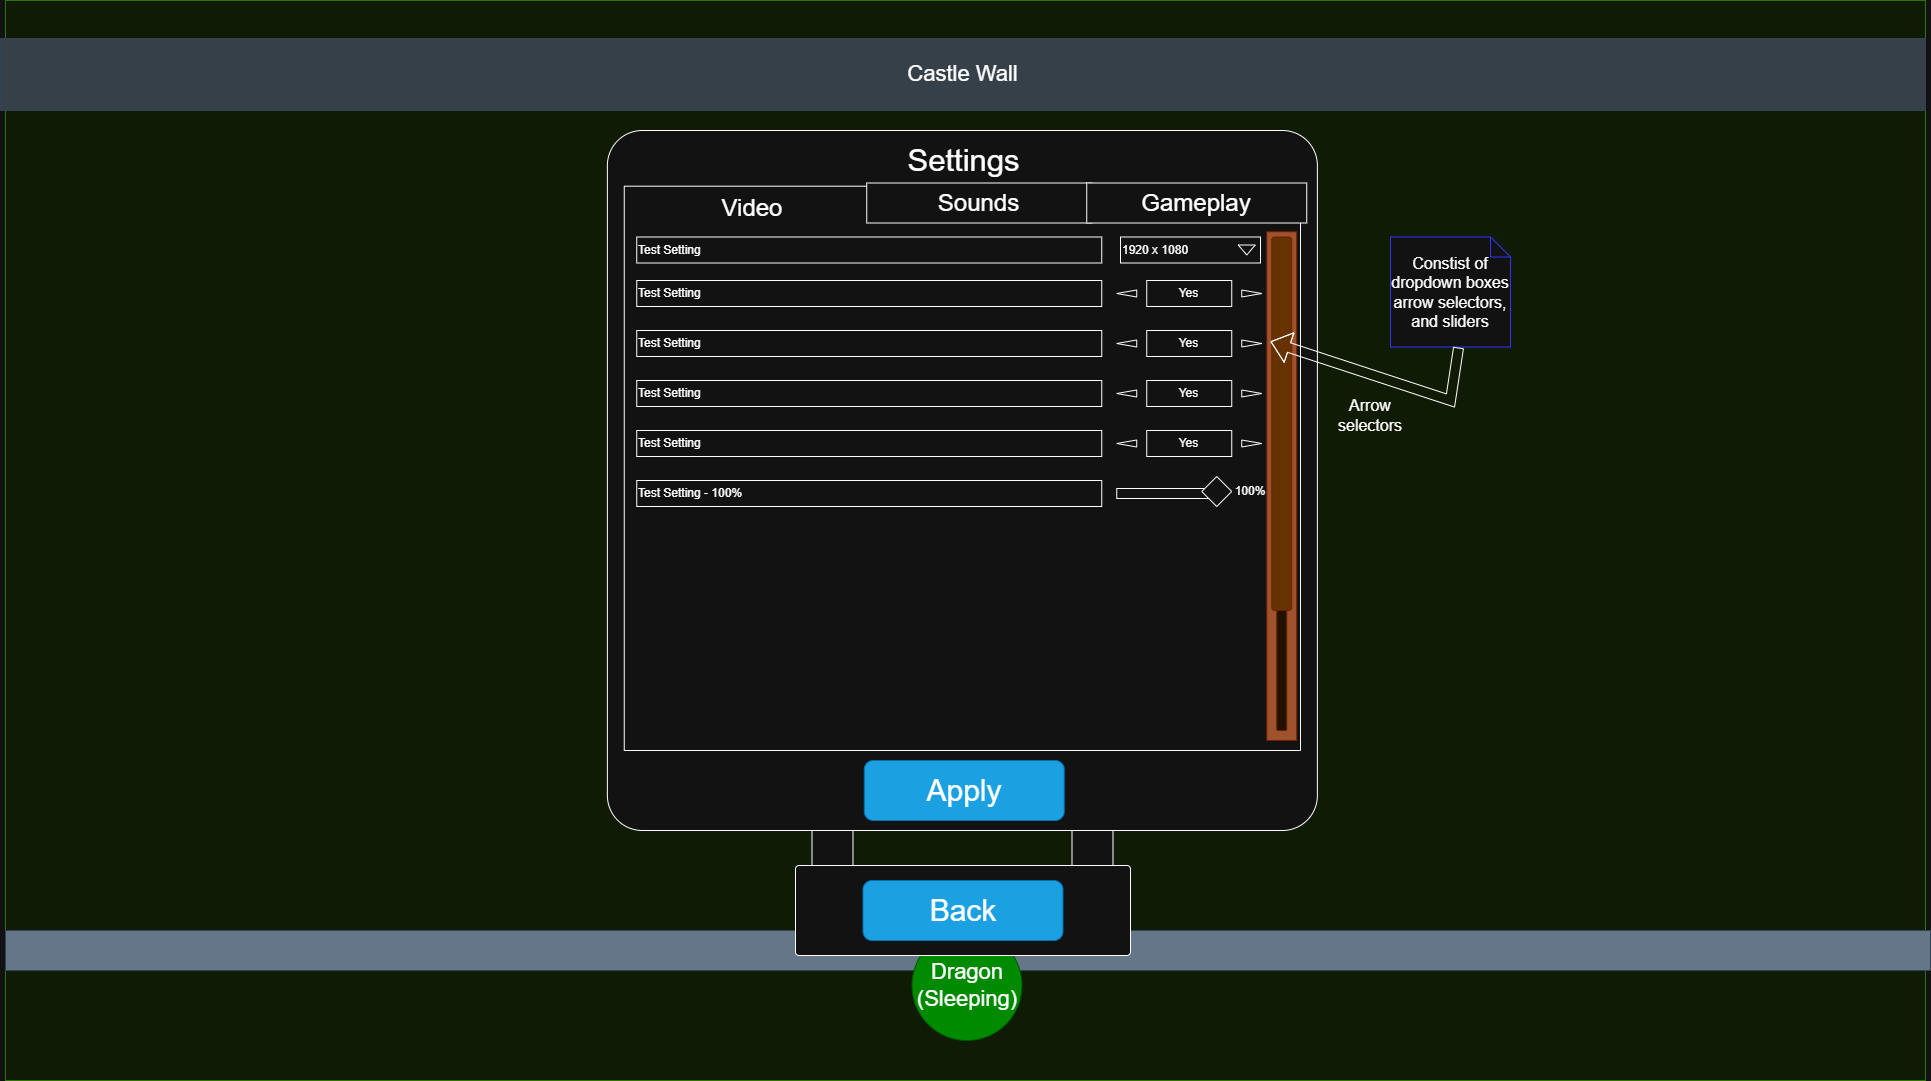

The diagram above was exported from draw.io. Its source (the exported page's mxGraphModel, read from the mxfile embedded in the PNG):
<mxGraphModel dx="1216" dy="1201" grid="1" gridSize="10" guides="1" tooltips="1" connect="1" arrows="1" fold="1" page="1" pageScale="1" pageWidth="850" pageHeight="1100" math="0" shadow="0">
  <root>
    <mxCell id="0" />
    <mxCell id="1" parent="0" />
    <mxCell id="FufBIdictycVANBERYFz-1" parent="1" style="rounded=0;whiteSpace=wrap;html=1;fillColor=#0F1B05;fontColor=#ffffff;strokeColor=#2D7600;" value="" vertex="1">
      <mxGeometry height="1080" width="1920" x="905" as="geometry" />
    </mxCell>
    <mxCell id="FufBIdictycVANBERYFz-2" parent="1" style="rounded=0;whiteSpace=wrap;html=1;fillColor=#354049;fontColor=#ffffff;strokeColor=#314354;" value="&lt;font style=&quot;font-size: 22px;&quot;&gt;Castle Wall&lt;/font&gt;" vertex="1">
      <mxGeometry height="72" width="1925" x="900" y="38" as="geometry" />
    </mxCell>
    <mxCell id="FufBIdictycVANBERYFz-3" parent="1" style="rounded=0;whiteSpace=wrap;html=1;fillColor=#647687;fontColor=#ffffff;strokeColor=#314354;" value="&lt;font style=&quot;font-size: 22px;&quot;&gt;Castle&lt;/font&gt;" vertex="1">
      <mxGeometry height="40" width="1925" x="905" y="930" as="geometry" />
    </mxCell>
    <mxCell id="GVnKpVqn2J2a5LnAGtN4-1" parent="1" style="rounded=1;whiteSpace=wrap;html=1;arcSize=5;" value="" vertex="1">
      <mxGeometry height="700" width="710" x="1506.88" y="130" as="geometry" />
    </mxCell>
    <mxCell id="FufBIdictycVANBERYFz-4" parent="1" style="ellipse;whiteSpace=wrap;html=1;aspect=fixed;fillColor=#008a00;fontColor=#ffffff;strokeColor=#005700;" value="&lt;font style=&quot;font-size: 22px;&quot;&gt;Dragon&lt;/font&gt;&lt;div&gt;&lt;font style=&quot;font-size: 22px;&quot;&gt;(Sleeping)&lt;/font&gt;&lt;/div&gt;" vertex="1">
      <mxGeometry height="110" width="110" x="1811.5" y="930" as="geometry" />
    </mxCell>
    <mxCell id="84TyrmVAKBUgBmcYV2HE-2" parent="1" style="text;html=1;strokeColor=none;fillColor=none;align=center;verticalAlign=middle;whiteSpace=wrap;rounded=0;" value="&lt;font style=&quot;font-size: 31px;&quot;&gt;Settings&lt;/font&gt;" vertex="1">
      <mxGeometry height="40" width="145" x="1791.25" y="140" as="geometry" />
    </mxCell>
    <mxCell id="f6p3HN_QTYDUeWV3tIn8-1" parent="1" style="verticalLabelPosition=bottom;verticalAlign=top;html=1;shape=mxgraph.basic.polygon;polyCoords=[[0,0.01],[0.36,0.01],[0.36,0.07],[1,0.07],[1,1],[0,1],[0,0.75],[0,0.25]];polyline=0;" value="" vertex="1">
      <mxGeometry height="570" width="676.25" x="1523.75" y="180" as="geometry" />
    </mxCell>
    <mxCell id="f6p3HN_QTYDUeWV3tIn8-51" parent="1" style="rounded=0;whiteSpace=wrap;html=1;fillColor=#a0522d;strokeColor=#6D1F00;fontColor=#ffffff;" value="" vertex="1">
      <mxGeometry height="508.75" width="30" x="2166.25" y="231.25" as="geometry" />
    </mxCell>
    <mxCell id="f6p3HN_QTYDUeWV3tIn8-52" parent="1" style="rounded=1;whiteSpace=wrap;html=1;fillColor=#663300;fontColor=#ffffff;strokeColor=#6D1F00;" value="" vertex="1">
      <mxGeometry height="373.5" width="20" x="2171.25" y="236.5" as="geometry" />
    </mxCell>
    <mxCell id="tBYWiOJhDg6xNMMXFBSZ-1" parent="1" style="text;html=1;whiteSpace=wrap;strokeColor=none;fillColor=none;align=center;verticalAlign=middle;rounded=0;" value="&lt;font style=&quot;font-size: 24px;&quot;&gt;Video&lt;/font&gt;" vertex="1">
      <mxGeometry height="30" width="122" x="1590.6" y="192.5" as="geometry" />
    </mxCell>
    <mxCell id="tBYWiOJhDg6xNMMXFBSZ-2" parent="1" style="html=1;whiteSpace=wrap;" value="&lt;font style=&quot;font-size: 24px;&quot;&gt;Sounds&lt;/font&gt;" vertex="1">
      <mxGeometry height="40" width="225" x="1766.25" y="182.5" as="geometry" />
    </mxCell>
    <mxCell id="tBYWiOJhDg6xNMMXFBSZ-3" parent="1" style="html=1;whiteSpace=wrap;" value="&lt;font style=&quot;font-size: 24px;&quot;&gt;Gameplay&lt;/font&gt;" vertex="1">
      <mxGeometry height="40" width="220" x="1986.25" y="182.5" as="geometry" />
    </mxCell>
    <mxCell id="tBYWiOJhDg6xNMMXFBSZ-4" parent="1" style="html=1;whiteSpace=wrap;align=left;" value="Test Setting" vertex="1">
      <mxGeometry height="26" width="465" x="1536.25" y="236.5" as="geometry" />
    </mxCell>
    <mxCell id="tBYWiOJhDg6xNMMXFBSZ-5" parent="1" style="html=1;whiteSpace=wrap;align=left;" value="1920 x 1080" vertex="1">
      <mxGeometry height="26" width="140" x="2020" y="236.5" as="geometry" />
    </mxCell>
    <mxCell id="3LrI8gAiMBFONVILxZJd-2" parent="1" style="rounded=0;whiteSpace=wrap;html=1;" value="" vertex="1">
      <mxGeometry height="40" width="41" x="1971.5" y="830" as="geometry" />
    </mxCell>
    <mxCell id="3LrI8gAiMBFONVILxZJd-3" parent="1" style="rounded=0;whiteSpace=wrap;html=1;" value="" vertex="1">
      <mxGeometry height="40" width="41" x="1711.5" y="830" as="geometry" />
    </mxCell>
    <mxCell id="3LrI8gAiMBFONVILxZJd-1" parent="1" style="rounded=1;whiteSpace=wrap;html=1;arcSize=4;" value="" vertex="1">
      <mxGeometry height="90" width="335" x="1695" y="865" as="geometry" />
    </mxCell>
    <mxCell id="3LrI8gAiMBFONVILxZJd-4" parent="1" style="rounded=1;whiteSpace=wrap;html=1;align=center;fillColor=#1ba1e2;fontColor=#ffffff;strokeColor=#006EAF;" value="&lt;span style=&quot;font-size: 30px;&quot;&gt;Back&lt;/span&gt;" vertex="1">
      <mxGeometry height="60" width="200" x="1762.5" y="880" as="geometry" />
    </mxCell>
    <mxCell id="3LrI8gAiMBFONVILxZJd-5" parent="1" style="rounded=1;whiteSpace=wrap;html=1;align=center;fillColor=#1ba1e2;fontColor=#ffffff;strokeColor=#006EAF;" value="&lt;span style=&quot;font-size: 30px;&quot;&gt;Apply&lt;/span&gt;" vertex="1">
      <mxGeometry height="60" width="200" x="1763.75" y="760" as="geometry" />
    </mxCell>
    <mxCell id="3LrI8gAiMBFONVILxZJd-6" parent="1" style="html=1;whiteSpace=wrap;align=left;" value="Test Setting" vertex="1">
      <mxGeometry height="26" width="465" x="1536.25" y="280" as="geometry" />
    </mxCell>
    <mxCell id="3LrI8gAiMBFONVILxZJd-7" parent="1" style="html=1;whiteSpace=wrap;align=center;" value="Yes" vertex="1">
      <mxGeometry height="26" width="85" x="2046.25" y="280" as="geometry" />
    </mxCell>
    <mxCell id="3LrI8gAiMBFONVILxZJd-8" parent="1" style="triangle;whiteSpace=wrap;html=1;" value="" vertex="1">
      <mxGeometry height="7" width="20" x="2141.25" y="289.5" as="geometry" />
    </mxCell>
    <mxCell id="3LrI8gAiMBFONVILxZJd-9" parent="1" style="triangle;whiteSpace=wrap;html=1;rotation=-180;" value="" vertex="1">
      <mxGeometry height="7" width="20" x="2016.25" y="289.5" as="geometry" />
    </mxCell>
    <mxCell id="3LrI8gAiMBFONVILxZJd-10" parent="1" style="html=1;whiteSpace=wrap;align=left;" value="Test Setting" vertex="1">
      <mxGeometry height="26" width="465" x="1536.25" y="330" as="geometry" />
    </mxCell>
    <mxCell id="3LrI8gAiMBFONVILxZJd-11" parent="1" style="html=1;whiteSpace=wrap;align=center;" value="Yes" vertex="1">
      <mxGeometry height="26" width="85" x="2046.25" y="330" as="geometry" />
    </mxCell>
    <mxCell id="3LrI8gAiMBFONVILxZJd-12" parent="1" style="triangle;whiteSpace=wrap;html=1;" value="" vertex="1">
      <mxGeometry height="7" width="20" x="2141.25" y="339.5" as="geometry" />
    </mxCell>
    <mxCell id="3LrI8gAiMBFONVILxZJd-13" parent="1" style="triangle;whiteSpace=wrap;html=1;rotation=-180;" value="" vertex="1">
      <mxGeometry height="7" width="20" x="2016.25" y="339.5" as="geometry" />
    </mxCell>
    <mxCell id="3LrI8gAiMBFONVILxZJd-14" parent="1" style="html=1;whiteSpace=wrap;align=left;" value="Test Setting" vertex="1">
      <mxGeometry height="26" width="465" x="1536.25" y="380" as="geometry" />
    </mxCell>
    <mxCell id="3LrI8gAiMBFONVILxZJd-15" parent="1" style="html=1;whiteSpace=wrap;align=center;" value="Yes" vertex="1">
      <mxGeometry height="26" width="85" x="2046.25" y="380" as="geometry" />
    </mxCell>
    <mxCell id="3LrI8gAiMBFONVILxZJd-16" parent="1" style="triangle;whiteSpace=wrap;html=1;" value="" vertex="1">
      <mxGeometry height="7" width="20" x="2141.25" y="389.5" as="geometry" />
    </mxCell>
    <mxCell id="3LrI8gAiMBFONVILxZJd-17" parent="1" style="triangle;whiteSpace=wrap;html=1;rotation=-180;" value="" vertex="1">
      <mxGeometry height="7" width="20" x="2016.25" y="389.5" as="geometry" />
    </mxCell>
    <mxCell id="3LrI8gAiMBFONVILxZJd-18" parent="1" style="html=1;whiteSpace=wrap;align=left;" value="Test Setting" vertex="1">
      <mxGeometry height="26" width="465" x="1536.25" y="430" as="geometry" />
    </mxCell>
    <mxCell id="3LrI8gAiMBFONVILxZJd-19" parent="1" style="html=1;whiteSpace=wrap;align=center;" value="Yes" vertex="1">
      <mxGeometry height="26" width="85" x="2046.25" y="430" as="geometry" />
    </mxCell>
    <mxCell id="3LrI8gAiMBFONVILxZJd-20" parent="1" style="triangle;whiteSpace=wrap;html=1;" value="" vertex="1">
      <mxGeometry height="7" width="20" x="2141.25" y="439.5" as="geometry" />
    </mxCell>
    <mxCell id="3LrI8gAiMBFONVILxZJd-21" parent="1" style="triangle;whiteSpace=wrap;html=1;rotation=-180;" value="" vertex="1">
      <mxGeometry height="7" width="20" x="2016.25" y="439.5" as="geometry" />
    </mxCell>
    <mxCell id="LJ9WCugQj8N5UrLY5d99-1" parent="1" style="rounded=1;whiteSpace=wrap;html=1;fillColor=#221100;fontColor=#ffffff;strokeColor=#6D1F00;" value="" vertex="1">
      <mxGeometry height="120" width="10" x="2176.25" y="610" as="geometry" />
    </mxCell>
    <mxCell id="GXKh1MFkQTYJhlx8xnmM-3" parent="1" style="shape=note;size=20;whiteSpace=wrap;html=1;strokeColor=#3333FF;" value="&lt;font style=&quot;font-size: 16px;&quot;&gt;Constist of dropdown boxes arrow selectors, and sliders&lt;/font&gt;" vertex="1">
      <mxGeometry height="110" width="120" x="2290" y="236.5" as="geometry" />
    </mxCell>
    <mxCell id="GXKh1MFkQTYJhlx8xnmM-4" parent="1" style="triangle;whiteSpace=wrap;html=1;rotation=90;" value="" vertex="1">
      <mxGeometry height="17" width="10" x="2141.25" y="241" as="geometry" />
    </mxCell>
    <mxCell id="GXKh1MFkQTYJhlx8xnmM-5" edge="1" parent="1" source="GXKh1MFkQTYJhlx8xnmM-3" style="shape=flexArrow;endArrow=classic;html=1;rounded=0;exitX=0.567;exitY=1.005;exitDx=0;exitDy=0;exitPerimeter=0;" value="">
      <mxGeometry height="50" relative="1" width="50" as="geometry">
        <Array as="points">
          <mxPoint x="2350" y="400" />
        </Array>
        <mxPoint x="2550" y="420" as="sourcePoint" />
        <mxPoint x="2170" y="341" as="targetPoint" />
      </mxGeometry>
    </mxCell>
    <mxCell id="GXKh1MFkQTYJhlx8xnmM-6" parent="1" style="text;html=1;whiteSpace=wrap;strokeColor=none;fillColor=none;align=center;verticalAlign=middle;rounded=0;" value="&lt;font style=&quot;font-size: 16px;&quot;&gt;Arrow selectors&lt;/font&gt;" vertex="1">
      <mxGeometry height="30" width="60" x="2240" y="400" as="geometry" />
    </mxCell>
    <mxCell id="GXKh1MFkQTYJhlx8xnmM-7" parent="1" style="html=1;whiteSpace=wrap;align=left;" value="Test Setting - 100%" vertex="1">
      <mxGeometry height="26" width="465" x="1536.25" y="480" as="geometry" />
    </mxCell>
    <mxCell id="GXKh1MFkQTYJhlx8xnmM-8" parent="1" style="html=1;whiteSpace=wrap;align=left;" value="" vertex="1">
      <mxGeometry height="10" width="103.75" x="2016.25" y="488" as="geometry" />
    </mxCell>
    <mxCell id="GXKh1MFkQTYJhlx8xnmM-9" parent="1" style="rhombus;whiteSpace=wrap;html=1;" value="" vertex="1">
      <mxGeometry height="30" width="30" x="2101.25" y="476" as="geometry" />
    </mxCell>
    <mxCell id="GXKh1MFkQTYJhlx8xnmM-11" parent="1" style="text;html=1;whiteSpace=wrap;strokeColor=none;fillColor=none;align=center;verticalAlign=middle;rounded=0;" value="100%" vertex="1">
      <mxGeometry height="30" width="60" x="2120" y="476" as="geometry" />
    </mxCell>
  </root>
</mxGraphModel>